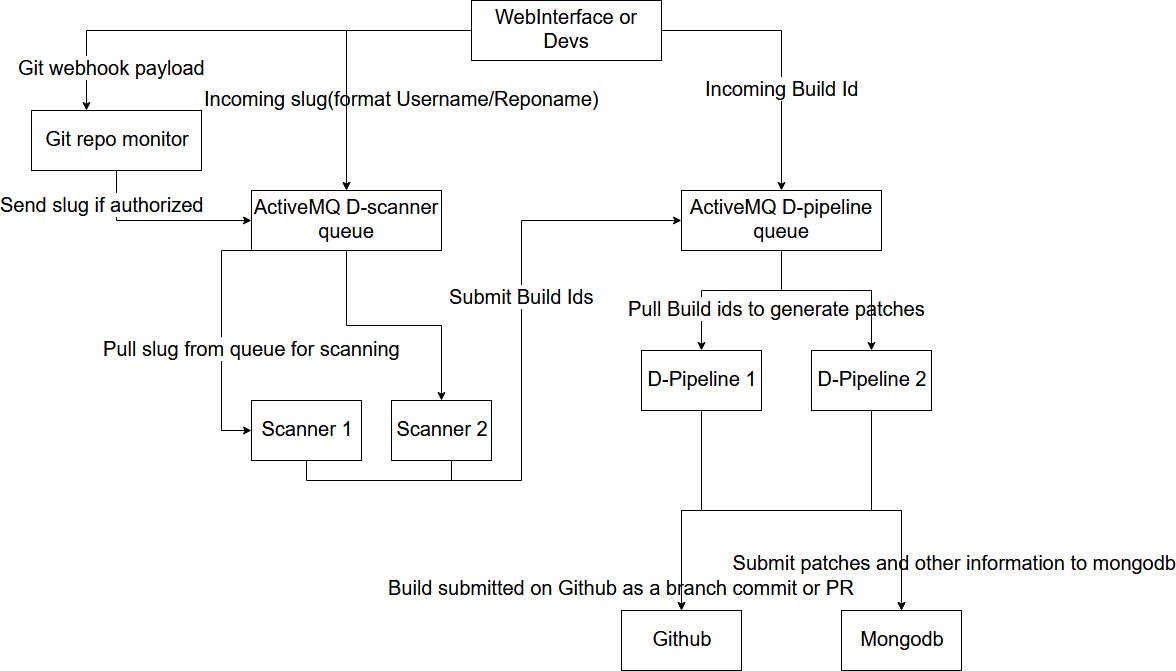

The diagram above was exported from draw.io. Its source (the exported page's mxGraphModel, read from the mxfile embedded in the PNG):
<mxGraphModel dx="2522" dy="1643" grid="1" gridSize="10" guides="1" tooltips="1" connect="1" arrows="1" fold="1" page="1" pageScale="1" pageWidth="1100" pageHeight="850" background="#ffffff" math="0" shadow="0">
  <root>
    <mxCell id="0" />
    <mxCell id="1" parent="0" />
    <mxCell id="66cbyeLlK42yFlMZv6eN-17" value="&lt;div style=&quot;font-size: 20px&quot;&gt;Pull slug from queue for scanning&lt;/div&gt;" style="edgeStyle=orthogonalEdgeStyle;rounded=0;orthogonalLoop=1;jettySize=auto;html=1;exitX=0.5;exitY=1;exitDx=0;exitDy=0;fontSize=20;" parent="1" source="66cbyeLlK42yFlMZv6eN-2" target="66cbyeLlK42yFlMZv6eN-14" edge="1">
      <mxGeometry x="0.3433" y="30" relative="1" as="geometry">
        <Array as="points">
          <mxPoint x="40" y="240" />
        </Array>
        <mxPoint as="offset" />
      </mxGeometry>
    </mxCell>
    <mxCell id="66cbyeLlK42yFlMZv6eN-19" style="edgeStyle=orthogonalEdgeStyle;rounded=0;orthogonalLoop=1;jettySize=auto;html=1;exitX=0.5;exitY=1;exitDx=0;exitDy=0;" parent="1" source="66cbyeLlK42yFlMZv6eN-2" target="66cbyeLlK42yFlMZv6eN-18" edge="1">
      <mxGeometry relative="1" as="geometry" />
    </mxCell>
    <mxCell id="66cbyeLlK42yFlMZv6eN-2" value="&lt;font style=&quot;font-size: 20px&quot;&gt;ActiveMQ D-scanner queue&lt;/font&gt;" style="rounded=0;whiteSpace=wrap;html=1;" parent="1" vertex="1">
      <mxGeometry x="70" y="180" width="190" height="60" as="geometry" />
    </mxCell>
    <mxCell id="66cbyeLlK42yFlMZv6eN-31" value="&lt;div&gt;Pull Build ids to generate patches&lt;/div&gt;" style="edgeStyle=orthogonalEdgeStyle;rounded=0;orthogonalLoop=1;jettySize=auto;html=1;exitX=0.5;exitY=1;exitDx=0;exitDy=0;endArrow=classic;endFill=1;fontSize=20;" parent="1" source="66cbyeLlK42yFlMZv6eN-3" target="66cbyeLlK42yFlMZv6eN-27" edge="1">
      <mxGeometry x="-0.5" y="20" relative="1" as="geometry">
        <Array as="points">
          <mxPoint x="600" y="280" />
          <mxPoint x="520" y="280" />
        </Array>
        <mxPoint as="offset" />
      </mxGeometry>
    </mxCell>
    <mxCell id="66cbyeLlK42yFlMZv6eN-32" style="edgeStyle=orthogonalEdgeStyle;rounded=0;orthogonalLoop=1;jettySize=auto;html=1;exitX=0.5;exitY=1;exitDx=0;exitDy=0;entryX=0.5;entryY=0;entryDx=0;entryDy=0;endArrow=classic;endFill=1;fontSize=20;" parent="1" source="66cbyeLlK42yFlMZv6eN-3" target="66cbyeLlK42yFlMZv6eN-28" edge="1">
      <mxGeometry relative="1" as="geometry">
        <Array as="points">
          <mxPoint x="600" y="280" />
          <mxPoint x="690" y="280" />
        </Array>
      </mxGeometry>
    </mxCell>
    <mxCell id="66cbyeLlK42yFlMZv6eN-3" value="ActiveMQ D-pipeline queue" style="rounded=0;whiteSpace=wrap;html=1;fontSize=20;" parent="1" vertex="1">
      <mxGeometry x="500" y="180" width="200" height="60" as="geometry" />
    </mxCell>
    <mxCell id="66cbyeLlK42yFlMZv6eN-12" value="Incoming Build Id" style="edgeStyle=orthogonalEdgeStyle;rounded=0;orthogonalLoop=1;jettySize=auto;html=1;exitX=1;exitY=0.5;exitDx=0;exitDy=0;fontSize=20;" parent="1" source="66cbyeLlK42yFlMZv6eN-10" target="66cbyeLlK42yFlMZv6eN-3" edge="1">
      <mxGeometry y="-40" relative="1" as="geometry">
        <mxPoint x="660" y="110" as="targetPoint" />
        <mxPoint x="40" y="40" as="offset" />
      </mxGeometry>
    </mxCell>
    <mxCell id="66cbyeLlK42yFlMZv6eN-10" value="&lt;div style=&quot;font-size: 20px&quot;&gt;&lt;font style=&quot;font-size: 20px&quot;&gt;WebInterface or Devs&lt;/font&gt;&lt;/div&gt;" style="rounded=0;whiteSpace=wrap;html=1;" parent="1" vertex="1">
      <mxGeometry x="290" y="-10" width="190" height="60" as="geometry" />
    </mxCell>
    <mxCell id="66cbyeLlK42yFlMZv6eN-24" value="Submit Build Ids" style="edgeStyle=orthogonalEdgeStyle;rounded=0;orthogonalLoop=1;jettySize=auto;html=1;exitX=0.5;exitY=1;exitDx=0;exitDy=0;entryX=0;entryY=0.5;entryDx=0;entryDy=0;fontSize=20;" parent="1" source="66cbyeLlK42yFlMZv6eN-14" target="66cbyeLlK42yFlMZv6eN-3" edge="1">
      <mxGeometry x="0.2727" relative="1" as="geometry">
        <mxPoint as="offset" />
      </mxGeometry>
    </mxCell>
    <mxCell id="66cbyeLlK42yFlMZv6eN-14" value="&lt;div style=&quot;font-size: 20px&quot;&gt;&lt;font style=&quot;font-size: 20px&quot;&gt;Scanner 1&lt;/font&gt;&lt;/div&gt;" style="rounded=0;whiteSpace=wrap;html=1;" parent="1" vertex="1">
      <mxGeometry x="70" y="390" width="110" height="60" as="geometry" />
    </mxCell>
    <mxCell id="66cbyeLlK42yFlMZv6eN-25" style="edgeStyle=orthogonalEdgeStyle;rounded=0;orthogonalLoop=1;jettySize=auto;html=1;exitX=0.5;exitY=1;exitDx=0;exitDy=0;endArrow=none;endFill=0;" parent="1" source="66cbyeLlK42yFlMZv6eN-18" edge="1">
      <mxGeometry relative="1" as="geometry">
        <mxPoint x="270" y="470" as="targetPoint" />
      </mxGeometry>
    </mxCell>
    <mxCell id="66cbyeLlK42yFlMZv6eN-18" value="&lt;div style=&quot;font-size: 20px;&quot;&gt;Scanner 2&lt;br style=&quot;font-size: 20px;&quot;&gt;&lt;/div&gt;" style="rounded=0;whiteSpace=wrap;html=1;fontSize=20;" parent="1" vertex="1">
      <mxGeometry x="210" y="390" width="100" height="60" as="geometry" />
    </mxCell>
    <mxCell id="66cbyeLlK42yFlMZv6eN-34" value="&amp;nbsp;Submit patches and other information to mongodb" style="edgeStyle=orthogonalEdgeStyle;rounded=0;orthogonalLoop=1;jettySize=auto;html=1;exitX=0.5;exitY=1;exitDx=0;exitDy=0;endArrow=classic;endFill=1;fontSize=20;" parent="1" source="66cbyeLlK42yFlMZv6eN-27" target="66cbyeLlK42yFlMZv6eN-33" edge="1">
      <mxGeometry x="0.7692" y="50" relative="1" as="geometry">
        <mxPoint as="offset" />
      </mxGeometry>
    </mxCell>
    <mxCell id="66cbyeLlK42yFlMZv6eN-39" value="Build submitted on Github as a branch commit or PR" style="edgeStyle=orthogonalEdgeStyle;rounded=0;orthogonalLoop=1;jettySize=auto;html=1;exitX=0.5;exitY=1;exitDx=0;exitDy=0;entryX=0.5;entryY=0;entryDx=0;entryDy=0;endArrow=classic;endFill=1;fontSize=20;" parent="1" source="66cbyeLlK42yFlMZv6eN-27" target="66cbyeLlK42yFlMZv6eN-36" edge="1">
      <mxGeometry x="0.8095" y="-60" relative="1" as="geometry">
        <mxPoint as="offset" />
      </mxGeometry>
    </mxCell>
    <mxCell id="66cbyeLlK42yFlMZv6eN-27" value="D-Pipeline 1" style="rounded=0;whiteSpace=wrap;html=1;fontSize=20;" parent="1" vertex="1">
      <mxGeometry x="460" y="340" width="120" height="60" as="geometry" />
    </mxCell>
    <mxCell id="66cbyeLlK42yFlMZv6eN-37" style="edgeStyle=orthogonalEdgeStyle;rounded=0;orthogonalLoop=1;jettySize=auto;html=1;exitX=0.5;exitY=1;exitDx=0;exitDy=0;entryX=0.5;entryY=0;entryDx=0;entryDy=0;endArrow=classic;endFill=1;fontSize=20;" parent="1" source="66cbyeLlK42yFlMZv6eN-28" target="66cbyeLlK42yFlMZv6eN-33" edge="1">
      <mxGeometry relative="1" as="geometry" />
    </mxCell>
    <mxCell id="66cbyeLlK42yFlMZv6eN-41" style="edgeStyle=orthogonalEdgeStyle;rounded=0;orthogonalLoop=1;jettySize=auto;html=1;exitX=0.5;exitY=1;exitDx=0;exitDy=0;endArrow=classic;endFill=1;fontSize=20;" parent="1" source="66cbyeLlK42yFlMZv6eN-28" target="66cbyeLlK42yFlMZv6eN-36" edge="1">
      <mxGeometry relative="1" as="geometry" />
    </mxCell>
    <mxCell id="66cbyeLlK42yFlMZv6eN-28" value="D-Pipeline 2" style="rounded=0;whiteSpace=wrap;html=1;fontSize=20;" parent="1" vertex="1">
      <mxGeometry x="630" y="340" width="120" height="60" as="geometry" />
    </mxCell>
    <mxCell id="66cbyeLlK42yFlMZv6eN-33" value="&lt;div&gt;Mongodb&lt;/div&gt;" style="rounded=0;whiteSpace=wrap;html=1;fontSize=20;" parent="1" vertex="1">
      <mxGeometry x="660" y="600" width="120" height="60" as="geometry" />
    </mxCell>
    <mxCell id="66cbyeLlK42yFlMZv6eN-36" value="Github" style="rounded=0;whiteSpace=wrap;html=1;fontSize=20;" parent="1" vertex="1">
      <mxGeometry x="440" y="600" width="120" height="60" as="geometry" />
    </mxCell>
    <mxCell id="3sAj81vhVHfGwyHQwdZk-11" value="Send slug if authorized" style="edgeStyle=orthogonalEdgeStyle;rounded=0;orthogonalLoop=1;jettySize=auto;html=1;exitX=0.5;exitY=1;exitDx=0;exitDy=0;entryX=0;entryY=0.5;entryDx=0;entryDy=0;startArrow=none;startFill=0;endArrow=classic;endFill=1;fontSize=20;" parent="1" source="3sAj81vhVHfGwyHQwdZk-1" target="66cbyeLlK42yFlMZv6eN-2" edge="1">
      <mxGeometry x="-0.6129" y="-15" relative="1" as="geometry">
        <mxPoint as="offset" />
      </mxGeometry>
    </mxCell>
    <mxCell id="3sAj81vhVHfGwyHQwdZk-1" value="Git repo monitor" style="rounded=0;whiteSpace=wrap;html=1;fontSize=20;" parent="1" vertex="1">
      <mxGeometry x="-150" y="100" width="170" height="60" as="geometry" />
    </mxCell>
    <mxCell id="3sAj81vhVHfGwyHQwdZk-9" value="&lt;div style=&quot;font-size: 20px;&quot;&gt;Incoming slug(format Username/Reponame)&lt;/div&gt;" style="edgeStyle=orthogonalEdgeStyle;rounded=0;orthogonalLoop=1;jettySize=auto;html=1;exitX=0;exitY=0.5;exitDx=0;exitDy=0;fontSize=20;" parent="1" source="66cbyeLlK42yFlMZv6eN-10" target="66cbyeLlK42yFlMZv6eN-2" edge="1">
      <mxGeometry x="0.3684" y="55" relative="1" as="geometry">
        <mxPoint as="offset" />
        <mxPoint x="290" y="20" as="sourcePoint" />
        <mxPoint x="165" y="180" as="targetPoint" />
        <Array as="points">
          <mxPoint x="165" y="20" />
        </Array>
      </mxGeometry>
    </mxCell>
    <mxCell id="3sAj81vhVHfGwyHQwdZk-10" value="Git webhook payload" style="edgeStyle=orthogonalEdgeStyle;rounded=0;orthogonalLoop=1;jettySize=auto;html=1;fontSize=20;startArrow=classic;startFill=1;" parent="1" source="3sAj81vhVHfGwyHQwdZk-1" target="66cbyeLlK42yFlMZv6eN-2" edge="1">
      <mxGeometry x="-0.8367" y="-25" relative="1" as="geometry">
        <mxPoint as="offset" />
        <mxPoint x="290" y="20" as="sourcePoint" />
        <mxPoint x="165" y="180" as="targetPoint" />
        <Array as="points">
          <mxPoint x="-95" y="20" />
          <mxPoint x="165" y="20" />
        </Array>
      </mxGeometry>
    </mxCell>
  </root>
</mxGraphModel>